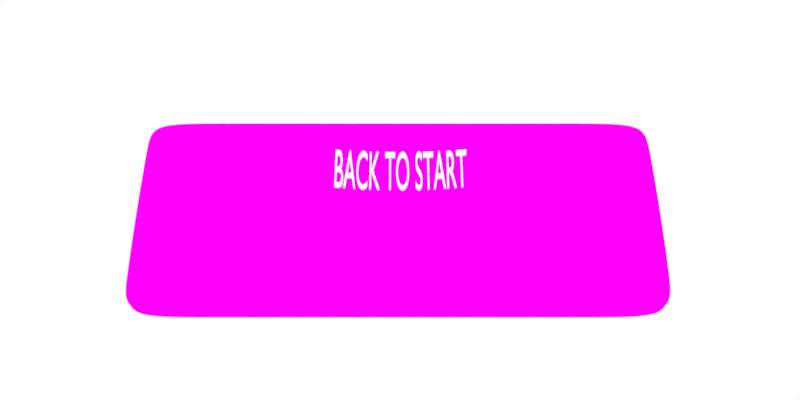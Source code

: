 # Source: BackToStartButton.blend  (saved by Blender 2.79.0; exported with 4.5.12 LTS)
import bpy
from mathutils import Matrix  # noqa: F401  (used for matrix-valued properties, if any)

bpy.ops.wm.read_factory_settings(use_empty=True)
scene = bpy.context.scene
scene.name = 'Scene'

# ---- collections
col_collection_1 = bpy.data.collections.new('Collection 1'); scene.collection.children.link(col_collection_1)

# ---- images (referenced by path relative to the original .blend; pixels are not part of the script)
import os
ASSET_DIR = os.environ.get("B2B_ASSET_DIR", "")  # directory of the original .blend (textures are referenced by path, not embedded)
HERE = os.path.dirname(os.path.abspath(__file__))  # packed textures are extracted next to this script under _unpacked/

def load_image(name, relpath, width, height, colorspace="sRGB"):
    """Load a texture the original file referenced (path relative to the .blend, or extracted next to this script)."""
    p = next((c for c in (os.path.join(HERE, relpath), os.path.join(ASSET_DIR, relpath)) if relpath and os.path.exists(c)), "")
    if p:
        img = bpy.data.images.load(p, check_existing=True)
        img.name = name
    else:  # same state as the original file: an image datablock whose file is absent (Cycles renders it pink)
        img = bpy.data.images.new(name, width, height)
        img.source = "FILE"
        img.filepath = "//" + (relpath or name)
    img.colorspace_settings.name = colorspace
    return img
img_backtostartbuttontexture = load_image('BackToStartButtonTexture', 'BackToStartButtonTexture.png', 1024, 1024, 'sRGB')

# ---- materials (node trees are filled in below, after node groups)
mat_textmaterial = bpy.data.materials.new('TextMaterial')
mat_textmaterial.alpha_threshold = 0.0
mat_textmaterial.roughness = 0.5
mat_buttonmaterial = bpy.data.materials.new('ButtonMaterial')
mat_buttonmaterial.alpha_threshold = 0.0
mat_buttonmaterial.roughness = 0.5

# ---- material node trees
mat_textmaterial.use_nodes = True; mat_textmaterial.node_tree.nodes.clear()
_N = mat_textmaterial.node_tree.nodes; _L = mat_textmaterial.node_tree.links
n0 = _N.new('ShaderNodeOutputMaterial'); n0.name = 'Material Output'; n0.location = (300, 300)
n1 = _N.new('ShaderNodeBsdfToon'); n1.name = 'Toon BSDF'; n1.location = (10, 300)
n1.inputs[0].default_value = (0.9523, 1.0, 0.9311, 1.0)
n1.inputs[1].default_value = 2.0
n1.inputs[2].default_value = 1.0
_L.new(n1.outputs[0], n0.inputs[0])
n0.is_active_output = True
mat_buttonmaterial.use_nodes = True; mat_buttonmaterial.node_tree.nodes.clear()
_N = mat_buttonmaterial.node_tree.nodes; _L = mat_buttonmaterial.node_tree.links
n0 = _N.new('ShaderNodeBsdfToon'); n0.name = 'Toon BSDF'; n0.location = (10, 300)
n1 = _N.new('ShaderNodeTexImage'); n1.name = 'Image Texture'; n1.location = (-252, 296)
n1.width = 140
n1.image = img_backtostartbuttontexture
n2 = _N.new('ShaderNodeOutputMaterial'); n2.name = 'Material Output'; n2.location = (355, 222)
_L.new(n0.outputs[0], n2.inputs[0])
_L.new(n1.outputs[0], n0.inputs[0])
n2.is_active_output = True

# ---- world
world_world = bpy.data.worlds.new('World'); scene.world = world_world
world_world.color = (1.0, 1.0, 1.0)
world_world.use_sun_shadow = False
world_world.sun_shadow_jitter_overblur = 0.0
world_world.cycles.sampling_method = 'MANUAL'

# ---- cameras
cam_camera = bpy.data.cameras.new('Camera')
cam_camera.clip_end = 100.0
cam_camera.lens = 35.0
cam_camera.sensor_width = 32.0
cam_camera.sensor_height = 18.0
cam_camera.ortho_scale = 8.0
cam_camera.display_size = 2.0
cam_camera.dof.focus_distance = 0.0

# ---- lights
light_sun = bpy.data.lights.new('Sun', 'SUN')
light_sun.transmission_factor = 0.0
light_sun.angle = 1.571
light_sun.energy = 1.0
light_sun.shadow_buffer_clip_start = 0.5
light_sun.shadow_soft_size = 1.0
light_sun.shadow_cascade_max_distance = 1000.0

# ---- meshes
me_backtostartbutton = bpy.data.meshes.new('BackToStartButton')
me_backtostartbutton.from_pydata([(-1.0, -1.0, -2.962), (-1.0, -1.0, 1.0), (-1.0, 1.0, -2.962), (-1.096, 1.258, 1.019), (1.0, -1.0, -2.962), (1.096, -1.182, 1.019), (1.0, 1.0, -2.962), (1.096, 1.258, 1.019), (-1.0, -1.0, 0.3798), (-1.096, 1.258, 0.361), (1.096, 1.258, 0.361), (1.096, -1.182, 0.361), (-1.096, -1.182, 1.019), (-1.0, 1.0, 1.0), (1.0, 1.0, 1.0), (1.0, -1.0, 1.0), (1.0, -1.0, 0.3798), (-1.096, -1.182, 0.361), (1.0, 1.0, 0.3798), (-1.0, 1.0, 0.3798), (-0.9577, 1.0, -2.962), (-0.9837, 1.0, 1.0), (-0.9577, -1.0, -2.962), (-0.9837, -1.0, 1.0), (-0.9837, -1.0, 0.3798), (-0.9837, 1.0, 0.3798), (-1.073, 1.258, 1.019), (-1.073, -1.182, 1.019), (-1.073, -1.182, 0.361), (-1.073, 1.258, 0.361), (0.9783, 1.0, 1.0), (0.9783, -1.0, -2.962), (0.9783, 1.0, 0.3798), (1.063, 1.258, 1.019), (1.063, 1.258, 0.361), (0.9783, 1.0, -2.962), (0.9783, -1.0, 1.0), (0.9783, -1.0, 0.3798), (1.063, -1.182, 1.019), (1.063, -1.182, 0.361), (-1.0, 1.0, -2.677), (1.0, 1.0, -2.677), (1.0, -1.0, -2.677), (-1.0, -1.0, -2.677), (-0.9645, 1.0, -2.677), (-0.9645, -1.0, -2.677), (0.9783, -1.0, -2.677), (0.9783, 1.0, -2.677), (-1.0, -1.0, 0.7224), (-1.0, 1.0, 0.7224), (1.0, 1.0, 0.7224), (1.0, -1.0, 0.7224), (-0.9789, 1.0, 0.7224), (-0.9789, -1.0, 0.7224), (0.9783, -1.0, 0.7224), (0.9783, 1.0, 0.7224), (1.072, -1.137, 0.3657), (-1.072, -1.137, 0.3657), (1.072, 1.194, 0.3657), (-1.072, 1.194, 0.3657), (-1.051, 1.194, 0.3657), (-1.051, -1.137, 0.3657), (1.042, -1.137, 0.3657), (1.042, 1.194, 0.3657), (-1.096, -1.182, 0.5364), (-1.096, 1.258, 0.5364), (1.096, 1.258, 0.5364), (1.096, -1.182, 0.5364), (-1.073, -1.182, 0.5364), (-1.073, 1.258, 0.5364), (1.063, -1.182, 0.5364), (1.063, 1.258, 0.5364), (-1.096, -1.182, 0.8872), (-1.096, 1.258, 0.8872), (1.096, 1.258, 0.8872), (1.096, -1.182, 0.8872), (-1.073, -1.182, 0.8872), (-1.073, 1.258, 0.8872), (1.063, -1.182, 0.8872), (1.063, 1.258, 0.8872)], [], [(72, 12, 3, 73), (79, 33, 7, 74), (74, 7, 5, 75), (76, 27, 12, 72), (35, 6, 4, 31), (21, 13, 1, 23), (53, 24, 8, 48), (50, 18, 16, 51), (55, 32, 18, 50), (48, 8, 19, 49), (3, 12, 1, 13), (26, 3, 13, 21), (5, 7, 14, 15), (38, 5, 15, 36), (61, 57, 8, 24), (58, 56, 16, 18), (63, 58, 18, 32), (57, 59, 19, 8), (59, 60, 25, 19), (62, 61, 24, 37), (12, 27, 23, 1), (33, 26, 21, 30), (49, 19, 25, 52), (54, 37, 24, 53), (30, 21, 23, 36), (2, 20, 22, 0), (78, 38, 27, 76), (73, 3, 26, 77), (75, 5, 38, 78), (14, 30, 36, 15), (51, 16, 37, 54), (7, 33, 30, 14), (56, 62, 37, 16), (60, 63, 32, 25), (27, 38, 36, 23), (52, 25, 32, 55), (20, 35, 31, 22), (77, 26, 33, 79), (20, 44, 47, 35), (4, 42, 46, 31), (31, 46, 45, 22), (2, 40, 44, 20), (0, 43, 40, 2), (35, 47, 41, 6), (6, 41, 42, 4), (22, 45, 43, 0), (44, 52, 55, 47), (42, 51, 54, 46), (46, 54, 53, 45), (40, 49, 52, 44), (43, 48, 49, 40), (47, 55, 50, 41), (41, 50, 51, 42), (45, 53, 48, 43), (29, 34, 63, 60), (11, 39, 62, 56), (39, 28, 61, 62), (9, 29, 60, 59), (17, 9, 59, 57), (34, 10, 58, 63), (10, 11, 56, 58), (28, 17, 57, 61), (29, 69, 71, 34), (11, 67, 70, 39), (9, 65, 69, 29), (39, 70, 68, 28), (28, 68, 64, 17), (10, 66, 67, 11), (34, 71, 66, 10), (17, 64, 65, 9), (69, 77, 79, 71), (67, 75, 78, 70), (65, 73, 77, 69), (70, 78, 76, 68), (68, 76, 72, 64), (66, 74, 75, 67), (71, 79, 74, 66), (64, 72, 73, 65)])
_uv = me_backtostartbutton.uv_layers.new(name='UVMap')
_uv.uv.foreach_set('vector', [0.9149, 0.9133, 0.9013, 0.9133, 0.9014, 0.6612, 0.915, 0.6612, 0.6768, 0.648, 0.6769, 0.6617, 0.6735, 0.662, 0.6734, 0.648, 0.6599, 0.662, 0.6735, 0.662, 0.6732, 0.9142, 0.6596, 0.9141, 0.899, 0.9273, 0.8989, 0.9136, 0.9013, 0.9133, 0.9013, 0.9273, 0.2368, 0.535, 0.2335, 0.535, 0.2297, 0.3189, 0.2331, 0.3188, 0.8892, 0.688, 0.8917, 0.6879, 0.8916, 0.8955, 0.8892, 0.8952, 0.4778, 0.08484, 0.4763, 0.03773, 0.4785, 0.03763, 0.4808, 0.08471, 0.04736, 0.5383, 0.01034, 0.5389, 0.006562, 0.3228, 0.04358, 0.3222, 0.2304, 0.7535, 0.2291, 0.7997, 0.2262, 0.7996, 0.2274, 0.7534, 0.6985, 0.2996, 0.7403, 0.2994, 0.7414, 0.5431, 0.6997, 0.5433, 0.9014, 0.6612, 0.9013, 0.9133, 0.8916, 0.8955, 0.8917, 0.6879, 0.8989, 0.6612, 0.9014, 0.6612, 0.8917, 0.6879, 0.8892, 0.688, 0.6732, 0.9142, 0.6735, 0.662, 0.6833, 0.6876, 0.6831, 0.8951, 0.6768, 0.9142, 0.6732, 0.9142, 0.6831, 0.8951, 0.6859, 0.8951, 0.8968, 0.9867, 0.899, 0.9867, 0.8915, 1.001, 0.8898, 1.001, 0.6012, 0.6732, 0.601, 0.9095, 0.5936, 0.8957, 0.5937, 0.6929, 0.6789, 0.5867, 0.6758, 0.5867, 0.6832, 0.5665, 0.6855, 0.5665, 0.9737, 0.9054, 0.9737, 0.6678, 0.9812, 0.6876, 0.9812, 0.8915, 0.8986, 0.5862, 0.8964, 0.5862, 0.8894, 0.566, 0.8911, 0.566, 0.6791, 0.9873, 0.8968, 0.9867, 0.8898, 1.001, 0.6858, 1.002, 0.9013, 0.9133, 0.8989, 0.9136, 0.8892, 0.8952, 0.8916, 0.8955, 0.6769, 0.6617, 0.8989, 0.6612, 0.8892, 0.688, 0.686, 0.6879, 0.489, 0.7578, 0.4884, 0.8044, 0.4861, 0.8043, 0.486, 0.7578, 0.2193, 0.09812, 0.2163, 0.05139, 0.4763, 0.03773, 0.4778, 0.08484, 0.686, 0.6879, 0.8892, 0.688, 0.8892, 0.8952, 0.6859, 0.8951, 0.4897, 0.5443, 0.4845, 0.5442, 0.4834, 0.3007, 0.4886, 0.3005, 0.6768, 0.9279, 0.6768, 0.9142, 0.8989, 0.9136, 0.899, 0.9273, 0.9012, 0.6475, 0.9014, 0.6612, 0.8989, 0.6612, 0.8989, 0.6475, 0.6734, 0.9279, 0.6732, 0.9142, 0.6768, 0.9142, 0.6768, 0.9279, 0.6833, 0.6876, 0.686, 0.6879, 0.6859, 0.8951, 0.6831, 0.8951, 0.2162, 0.09832, 0.2133, 0.05158, 0.2163, 0.05139, 0.2193, 0.09812, 0.6735, 0.662, 0.6769, 0.6617, 0.686, 0.6879, 0.6833, 0.6876, 0.676, 0.9873, 0.6791, 0.9873, 0.6858, 1.002, 0.6836, 1.002, 0.8964, 0.5862, 0.6789, 0.5867, 0.6855, 0.5665, 0.8894, 0.566, 0.8989, 0.9136, 0.6768, 0.9142, 0.6859, 0.8951, 0.8892, 0.8952, 0.486, 0.7578, 0.4861, 0.8043, 0.2291, 0.7997, 0.2304, 0.7535, 0.4845, 0.5442, 0.2368, 0.535, 0.2331, 0.3188, 0.4834, 0.3007, 0.8989, 0.6475, 0.8989, 0.6612, 0.6769, 0.6617, 0.6768, 0.648, 0.4845, 0.5442, 0.485, 0.58, 0.2358, 0.5752, 0.2368, 0.535, 0.2297, 0.3189, 0.2274, 0.2784, 0.2305, 0.2782, 0.2331, 0.3188, 0.2331, 0.3188, 0.2305, 0.2782, 0.4828, 0.2647, 0.4834, 0.3007, 0.4897, 0.5443, 0.4894, 0.58, 0.485, 0.58, 0.4845, 0.5442, 0.4886, 0.3005, 0.5233, 0.3004, 0.5245, 0.5441, 0.4897, 0.5443, 0.2368, 0.535, 0.2358, 0.5752, 0.2327, 0.5752, 0.2335, 0.535, 0.2335, 0.535, 0.2027, 0.5356, 0.1989, 0.3195, 0.2297, 0.3189, 0.4834, 0.3007, 0.4828, 0.2647, 0.4872, 0.2645, 0.4886, 0.3005, 0.485, 0.58, 0.486, 0.7578, 0.2304, 0.7535, 0.2358, 0.5752, 0.2274, 0.2784, 0.2162, 0.09832, 0.2193, 0.09812, 0.2305, 0.2782, 0.2305, 0.2782, 0.2193, 0.09812, 0.4778, 0.08484, 0.4828, 0.2647, 0.4894, 0.58, 0.489, 0.7578, 0.486, 0.7578, 0.485, 0.58, 0.5233, 0.3004, 0.6985, 0.2996, 0.6997, 0.5433, 0.5245, 0.5441, 0.2358, 0.5752, 0.2304, 0.7535, 0.2274, 0.7534, 0.2327, 0.5752, 0.2027, 0.5356, 0.04736, 0.5383, 0.04358, 0.3222, 0.1989, 0.3195, 0.4828, 0.2647, 0.4778, 0.08484, 0.4808, 0.08471, 0.4872, 0.2645, 0.8987, 0.5928, 0.6767, 0.5933, 0.6789, 0.5867, 0.8964, 0.5862, 0.6735, 0.9826, 0.6769, 0.9826, 0.6791, 0.9873, 0.676, 0.9873, 0.6769, 0.9826, 0.8991, 0.982, 0.8968, 0.9867, 0.6791, 0.9873, 0.9011, 0.5928, 0.8987, 0.5928, 0.8964, 0.5862, 0.8986, 0.5862, 0.9693, 0.9134, 0.9694, 0.6612, 0.9737, 0.6678, 0.9737, 0.9054, 0.6767, 0.5933, 0.6733, 0.5933, 0.6758, 0.5867, 0.6789, 0.5867, 0.6055, 0.6619, 0.6052, 0.9141, 0.601, 0.9095, 0.6012, 0.6732, 0.8991, 0.982, 0.9014, 0.982, 0.899, 0.9867, 0.8968, 0.9867, 0.8987, 0.5928, 0.8988, 0.6111, 0.6767, 0.6116, 0.6767, 0.5933, 0.6735, 0.9826, 0.6735, 0.9643, 0.6769, 0.9643, 0.6769, 0.9826, 0.9011, 0.5928, 0.9011, 0.6111, 0.8988, 0.6111, 0.8987, 0.5928, 0.6769, 0.9826, 0.6769, 0.9643, 0.899, 0.9638, 0.8991, 0.982, 0.8991, 0.982, 0.899, 0.9638, 0.9014, 0.9638, 0.9014, 0.982, 0.6055, 0.6619, 0.6236, 0.6619, 0.6234, 0.9141, 0.6052, 0.9141, 0.6767, 0.5933, 0.6767, 0.6116, 0.6734, 0.6116, 0.6733, 0.5933, 0.9693, 0.9134, 0.9512, 0.9134, 0.9512, 0.6612, 0.9694, 0.6612, 0.8988, 0.6111, 0.8989, 0.6475, 0.6768, 0.648, 0.6767, 0.6116, 0.6735, 0.9643, 0.6734, 0.9279, 0.6768, 0.9279, 0.6769, 0.9643, 0.9011, 0.6111, 0.9012, 0.6475, 0.8989, 0.6475, 0.8988, 0.6111, 0.6769, 0.9643, 0.6768, 0.9279, 0.899, 0.9273, 0.899, 0.9638, 0.899, 0.9638, 0.899, 0.9273, 0.9013, 0.9273, 0.9014, 0.9638, 0.6236, 0.6619, 0.6599, 0.662, 0.6596, 0.9141, 0.6234, 0.9141, 0.6767, 0.6116, 0.6768, 0.648, 0.6734, 0.648, 0.6734, 0.6116, 0.9512, 0.9134, 0.9149, 0.9133, 0.915, 0.6612, 0.9512, 0.6612])
me_backtostartbutton.materials.append(mat_buttonmaterial)
me_backtostartbutton.use_remesh_preserve_volume = False
me_backtostartbutton.use_remesh_preserve_attributes = False
me_backtostartbutton.use_mirror_vertex_groups = False
me_backtostartbutton.use_paint_bone_selection = False
me_backtostartbutton.use_paint_mask = True
me_backtostartbutton.update()

# ---- curves / text
txt_backtostarttext = bpy.data.curves.new('BackToStartText', 'FONT')
txt_backtostarttext.dimensions = '2D'
txt_backtostarttext.body = 'BACK TO START'
txt_backtostarttext.materials.append(mat_textmaterial)
txt_backtostarttext.use_path_clamp = True
txt_backtostarttext.bevel_resolution = 0
txt_backtostarttext.align_x = 'CENTER'
txt_backtostarttext.align_y = 'CENTER'
lat_lattice = bpy.data.lattices.new('Lattice')
lat_lattice.points_u = 4
lat_lattice.points_v = 4
lat_lattice.points_w = 4
lat_lattice.points.foreach_set('co_deform', [-0.5, -0.5, -0.5, -0.1667, -0.5, -0.5, 0.1667, -0.5, -0.5, 0.5, -0.5, -0.5, -0.5, -0.1667, -0.5, -0.1667, -0.1667, -0.5, 0.1667, -0.1667, -0.5, 0.5, -0.1667, -0.5, -0.5, 0.1667, -0.5, -0.1667, 0.1667, -0.5, 0.1667, 0.1667, -0.5, 0.5, 0.1667, -0.5, -0.5, 0.5, -0.5, -0.1667, 0.5, -0.5, 0.1667, 0.5, -0.5, 0.5, 0.5, -0.5, -0.5, -0.5, -0.1667, -0.1667, -0.7428, -0.1667, 0.1667, -0.7428, -0.1667, 0.5, -0.5, -0.1667, -0.5, -0.1667, -0.1667, -0.1667, -0.1667, -0.1667, 0.1667, -0.1667, -0.1667, 0.5, -0.1667, -0.1667, -0.5, 0.1667, -0.1667, -0.1667, 0.1667, -0.1667, 0.1667, 0.1667, -0.1667, 0.5, 0.1667, -0.1667, -0.5, 0.5, -0.1667, -0.1667, 0.5, -0.1667, 0.1667, 0.5, -0.1667, 0.5, 0.5, -0.1667, -0.5, -0.5, 1.042, -0.1667, -0.7636, 0.1667, 0.1667, -0.7636, 0.1667, 0.5, -0.5, 1.042, -0.5, -0.1667, 1.042, -0.1667, -0.1667, 0.1667, 0.1667, -0.1667, 0.1667, 0.5, -0.1667, 1.042, -0.5, 0.1667, 1.042, -0.1667, 0.1667, 0.1667, 0.1667, 0.1667, 0.1667, 0.5, 0.1667, 1.042, -0.5, 0.5, 1.042, -0.1667, 1.656, 0.1667, 0.1667, 1.656, 0.1667, 0.5, 0.5, 1.042, -0.5, -0.5, 1.376, -0.1667, -0.7428, 0.5, 0.1667, -0.7428, 0.5, 0.5, -0.5, 1.376, -0.5, -0.1667, 1.376, -0.1667, -0.1667, 0.4264, 0.1667, -0.1667, 0.4264, 0.5, -0.1667, 1.376, -0.5, 0.1667, 1.376, -0.1667, 0.1667, 0.4264, 0.1667, 0.1667, 0.4264, 0.5, 0.1667, 1.376, -0.5, 0.5, 1.376, -0.1667, 0.5, 0.5, 0.1667, 0.5, 0.5, 0.5, 0.5, 1.376])

# ---- objects
ob_lattice = bpy.data.objects.new('Lattice', lat_lattice)
ob_backtostarttext = bpy.data.objects.new('BackToStartText', txt_backtostarttext)
ob_sun = bpy.data.objects.new('Sun', light_sun)
ob_camera = bpy.data.objects.new('Camera', cam_camera)
ob_backtostartbutton = bpy.data.objects.new('BackToStartButton', me_backtostartbutton)

# ---- transforms, parenting, visibility, modifiers, constraints
ob_lattice.location = (0.008825, 0.07887, 1.258)
ob_lattice.scale = (6.187, 2.447, 1.451)
ob_lattice.lineart.crease_threshold = 0.0
ob_backtostarttext.location = (0.04903, 0.1455, 2.154)
ob_backtostarttext.scale = (0.5776, 1.446, 0.6996)
ob_backtostarttext.lineart.crease_threshold = 0.0
_m = ob_backtostarttext.modifiers.new('Solidify', 'SOLIDIFY')
_m.thickness = 0.132
_m.nonmanifold_thickness_mode = 'FIXED'
_m.nonmanifold_merge_threshold = 0.0003
_m = ob_backtostarttext.modifiers.new('Lattice', 'LATTICE')
_m.object = ob_lattice
ob_sun.location = (1.092, 0.1139, 5.56)
ob_sun.lineart.crease_threshold = 0.0
ob_camera.location = (0.01845, -4.565, 9.871)
ob_camera.rotation_euler = (0.4858, 1.847e-06, -6.539e-07)
ob_camera.lineart.crease_threshold = 0.0
ob_backtostartbutton.location = (0.0, 0.0, 1.0)
ob_backtostartbutton.scale = (2.771, 1.0, -0.3551)
ob_backtostartbutton.lineart.crease_threshold = 0.0
_vg = ob_backtostartbutton.vertex_groups.new(name='Base')
_vg = ob_backtostartbutton.vertex_groups.new(name='Button')
_vg.add([0, 2, 4, 6, 20, 22, 31, 35, 40, 41, 42, 43, 44, 45, 46, 47, 48, 49, 50, 51, 52, 53, 54, 55], 1.0, 'REPLACE')
_m = ob_backtostartbutton.modifiers.new('Subsurf', 'SUBSURF')
_m.uv_smooth = 'PRESERVE_CORNERS'
_m.levels = 5
_m.render_levels = 5
_m.show_only_control_edges = False
_m = ob_backtostartbutton.modifiers.new('Lattice', 'LATTICE')
_m.object = ob_lattice
_m.vertex_group = 'Button'

# ---- collection membership
col_collection_1.objects.link(ob_lattice)
col_collection_1.objects.link(ob_backtostarttext)
col_collection_1.objects.link(ob_sun)
col_collection_1.objects.link(ob_camera)
col_collection_1.objects.link(ob_backtostartbutton)

# ---- scene / render settings (as saved in the file)
scene.camera = ob_camera
scene.frame_start = 1; scene.frame_end = 250; scene.frame_set(1)
scene.render.engine = 'CYCLES'
scene.render.resolution_x = 256
scene.render.resolution_y = 128
scene.render.dither_intensity = 0.0
scene.render.film_transparent = True
scene.render.line_thickness = 3.0
scene.cycles.use_denoising = False
scene.cycles.samples = 128
scene.cycles.sampling_pattern = 'TABULATED_SOBOL'
scene.cycles.use_adaptive_sampling = False
scene.cycles.use_light_tree = False
scene.cycles.blur_glossy = 0.0
scene.cycles.sample_clamp_indirect = 0.0
scene.view_settings.view_transform = 'Standard'
bpy.context.view_layer.update()

